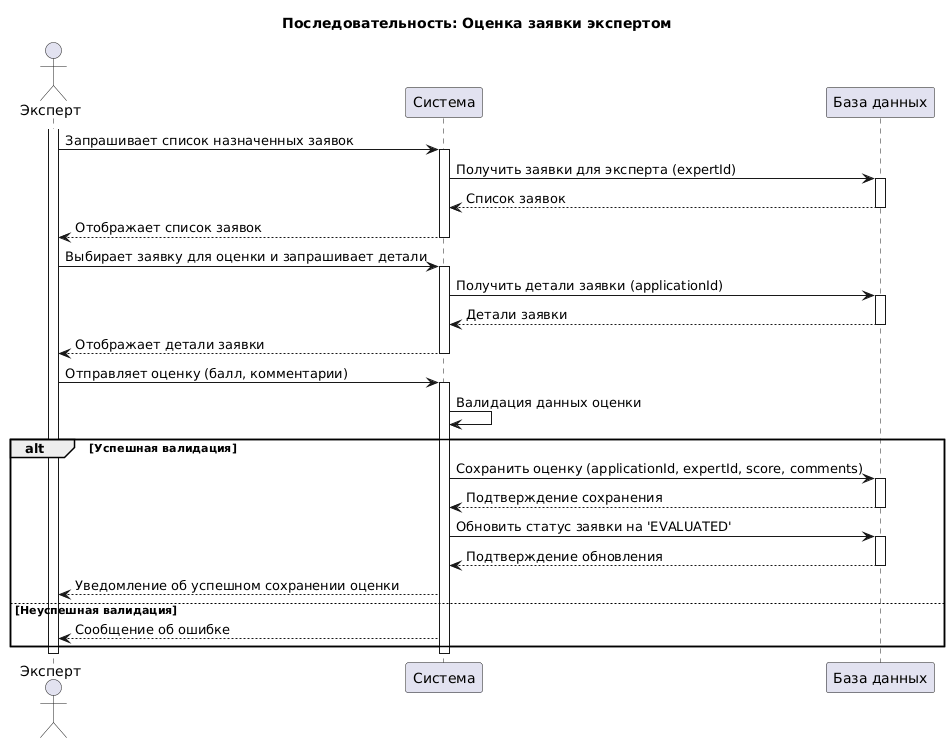

The diagram above was rendered by PlantUML. Its source (embedded in the PNG):
@startuml
' Файл: sequence_diagram_evaluate_application.puml
' Диаграмма последовательности для прецедента "Оценить заявку"

title "Последовательность: Оценка заявки экспертом"

actor "Эксперт" as Expert
participant "Система" as System
participant "База данных" as DB

activate Expert
Expert -> System: Запрашивает список назначенных заявок
activate System

System -> DB: Получить заявки для эксперта (expertId)
activate DB
DB --> System: Список заявок
deactivate DB

System --> Expert: Отображает список заявок
deactivate System

Expert -> System: Выбирает заявку для оценки и запрашивает детали
activate System

System -> DB: Получить детали заявки (applicationId)
activate DB
DB --> System: Детали заявки
deactivate DB

System --> Expert: Отображает детали заявки
deactivate System

Expert -> System: Отправляет оценку (балл, комментарии)
activate System

System -> System: Валидация данных оценки
alt Успешная валидация
    System -> DB: Сохранить оценку (applicationId, expertId, score, comments)
    activate DB
    DB --> System: Подтверждение сохранения
    deactivate DB
    
    System -> DB: Обновить статус заявки на 'EVALUATED'
    activate DB
    DB --> System: Подтверждение обновления
    deactivate DB
    
    System --> Expert: Уведомление об успешном сохранении оценки
else Неуспешная валидация
    System --> Expert: Сообщение об ошибке
end

deactivate System
deactivate Expert
@enduml